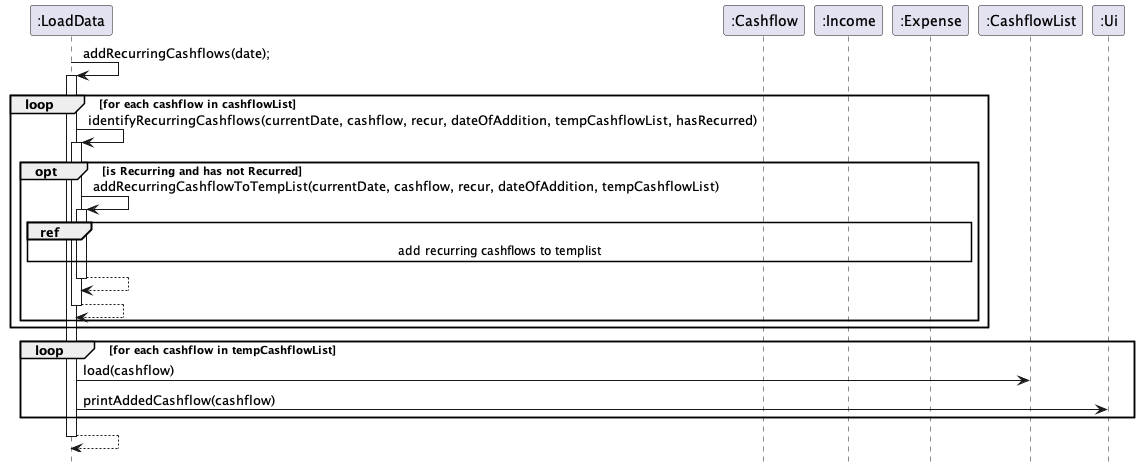

The diagram above was rendered by PlantUML. Its source (embedded in the PNG):
@startuml

participant ":LoadData" as LoadData
participant ":Cashflow" as Cashflow
participant ":Income" as Income
participant ":Expense" as Expense
participant ":CashflowList" as CashflowList
participant ":Ui" as Ui

LoadData -> LoadData: addRecurringCashflows(date);
activate LoadData
loop for each cashflow in cashflowList
    LoadData -> LoadData: identifyRecurringCashflows(currentDate, cashflow, recur, dateOfAddition, tempCashflowList, hasRecurred)
    activate LoadData
opt is Recurring and has not Recurred
    LoadData -> LoadData: addRecurringCashflowToTempList(currentDate, cashflow, recur, dateOfAddition, tempCashflowList)
    activate LoadData
ref over LoadData, Expense: add recurring cashflows to templist
return

return
end

end
loop for each cashflow in tempCashflowList
    LoadData -> CashflowList: load(cashflow)
    LoadData -> Ui: printAddedCashflow(cashflow)
end
return
hide footbox
@enduml